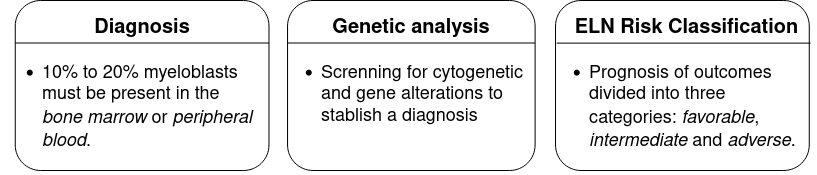

The diagram above was exported from draw.io. Its source (the exported page's mxGraphModel, read from the mxfile embedded in the PNG):
<mxGraphModel dx="1666" dy="454" grid="1" gridSize="10" guides="1" tooltips="1" connect="1" arrows="1" fold="1" page="1" pageScale="1" pageWidth="850" pageHeight="1100" math="0" shadow="0">
  <root>
    <mxCell id="0" />
    <mxCell id="1" parent="0" />
    <mxCell id="p6sIn9NfTqxe31FzYX16-2" value="" style="rounded=1;whiteSpace=wrap;html=1;" parent="1" vertex="1">
      <mxGeometry x="237.05660377358492" y="160" width="247.54716981132074" height="170" as="geometry" />
    </mxCell>
    <mxCell id="p6sIn9NfTqxe31FzYX16-8" value="" style="endArrow=none;html=1;rounded=0;exitX=0;exitY=0.25;exitDx=0;exitDy=0;entryX=1;entryY=0.25;entryDx=0;entryDy=0;" parent="1" source="p6sIn9NfTqxe31FzYX16-2" target="p6sIn9NfTqxe31FzYX16-2" edge="1">
      <mxGeometry width="50" height="50" relative="1" as="geometry">
        <mxPoint x="472.2264150943396" y="391.81818181818176" as="sourcePoint" />
        <mxPoint x="534.1132075471698" y="314.5454545454545" as="targetPoint" />
      </mxGeometry>
    </mxCell>
    <mxCell id="p6sIn9NfTqxe31FzYX16-10" value="&lt;div style=&quot;font-size: 20px;&quot;&gt;Genetic analysis&lt;br style=&quot;font-size: 20px;&quot;&gt;&lt;/div&gt;&lt;div style=&quot;font-size: 20px;&quot;&gt;&lt;br style=&quot;font-size: 20px;&quot;&gt;&lt;/div&gt;" style="text;html=1;strokeColor=none;fillColor=none;align=center;verticalAlign=middle;whiteSpace=wrap;rounded=0;fontSize=20;fontStyle=1" parent="1" vertex="1">
      <mxGeometry x="268" y="177" width="185.66037735849054" height="46.36363636363636" as="geometry" />
    </mxCell>
    <mxCell id="p6sIn9NfTqxe31FzYX16-17" value="&lt;div align=&quot;left&quot; style=&quot;font-size: 18px;&quot;&gt;&lt;ul style=&quot;font-size: 18px;&quot;&gt;&lt;li style=&quot;font-size: 18px;&quot;&gt;Screnning for cytogenetic&lt;br style=&quot;font-size: 18px;&quot;&gt; and gene alterations to &lt;br style=&quot;font-size: 18px;&quot;&gt;stablish a diagnosis&lt;br style=&quot;font-size: 18px;&quot;&gt;&lt;/li&gt;&lt;/ul&gt;&lt;/div&gt;" style="text;whiteSpace=wrap;html=1;fontSize=18;" parent="1" vertex="1">
      <mxGeometry x="229.01056603773586" y="194.77272727272728" width="276.01509433962264" height="139.0909090909091" as="geometry" />
    </mxCell>
    <mxCell id="o9_RWx7kmhH9XPtfpDHC-7" value="" style="rounded=1;whiteSpace=wrap;html=1;" parent="1" vertex="1">
      <mxGeometry x="-35.24528301886792" y="160" width="253.73584905660377" height="170" as="geometry" />
    </mxCell>
    <mxCell id="o9_RWx7kmhH9XPtfpDHC-8" value="" style="endArrow=none;html=1;rounded=0;entryX=1;entryY=0.25;entryDx=0;entryDy=0;exitX=0;exitY=0.25;exitDx=0;exitDy=0;" parent="1" source="o9_RWx7kmhH9XPtfpDHC-7" target="o9_RWx7kmhH9XPtfpDHC-7" edge="1">
      <mxGeometry width="50" height="50" relative="1" as="geometry">
        <mxPoint x="-35.24528301886792" y="221.8181818181818" as="sourcePoint" />
        <mxPoint x="212.30188679245282" y="221.8181818181818" as="targetPoint" />
      </mxGeometry>
    </mxCell>
    <mxCell id="o9_RWx7kmhH9XPtfpDHC-9" value="&lt;div style=&quot;font-size: 20px;&quot;&gt;Diagnosis&lt;br style=&quot;font-size: 20px;&quot;&gt;&lt;/div&gt;&lt;div style=&quot;font-size: 20px;&quot;&gt;&lt;br style=&quot;font-size: 20px;&quot;&gt;&lt;/div&gt;" style="text;html=1;strokeColor=none;fillColor=none;align=center;verticalAlign=middle;whiteSpace=wrap;rounded=0;fontSize=20;fontStyle=1" parent="1" vertex="1">
      <mxGeometry x="-1.2075471698113205" y="177" width="185.66037735849054" height="46.36363636363636" as="geometry" />
    </mxCell>
    <mxCell id="o9_RWx7kmhH9XPtfpDHC-10" value="&lt;div style=&quot;font-size: 18px;&quot;&gt;&lt;ul style=&quot;font-size: 18px;&quot;&gt;&lt;li style=&quot;font-size: 18px;&quot;&gt;&lt;font style=&quot;font-size: 18px;&quot;&gt;10% to 20% myeloblasts must be present in the &lt;i style=&quot;font-size: 18px;&quot;&gt;bone marrow&lt;/i&gt; or &lt;i style=&quot;font-size: 18px;&quot;&gt;peripheral blood&lt;/i&gt;.&lt;/font&gt;&lt;/li&gt;&lt;/ul&gt;&lt;/div&gt;" style="text;whiteSpace=wrap;html=1;align=left;container=0;fontSize=18;" parent="1" vertex="1">
      <mxGeometry x="-50" y="194.77" width="262.23" height="122.09" as="geometry" />
    </mxCell>
    <mxCell id="o9_RWx7kmhH9XPtfpDHC-14" value="" style="rounded=1;whiteSpace=wrap;html=1;" parent="1" vertex="1">
      <mxGeometry x="505.02641509433965" y="160" width="253.73584905660377" height="170" as="geometry" />
    </mxCell>
    <mxCell id="o9_RWx7kmhH9XPtfpDHC-15" value="ELN Risk Classification&lt;br style=&quot;font-size: 20px;&quot;&gt;&lt;div style=&quot;font-size: 20px;&quot;&gt;&lt;br style=&quot;font-size: 20px;&quot;&gt;&lt;/div&gt;" style="text;html=1;strokeColor=none;fillColor=none;align=center;verticalAlign=middle;whiteSpace=wrap;rounded=0;fontSize=20;fontStyle=1" parent="1" vertex="1">
      <mxGeometry x="514.0264150943397" y="177" width="245.07169811320753" height="46.36363636363636" as="geometry" />
    </mxCell>
    <mxCell id="o9_RWx7kmhH9XPtfpDHC-16" value="&lt;div style=&quot;font-size: 18px;&quot;&gt;&lt;ul style=&quot;font-size: 18px;&quot;&gt;&lt;li style=&quot;font-size: 18px;&quot;&gt;Prognosis of outcomes divided into three categories: &lt;i style=&quot;font-size: 18px;&quot;&gt;favorable&lt;/i&gt;, &lt;i style=&quot;font-size: 18px;&quot;&gt;intermediate&lt;/i&gt; and &lt;i style=&quot;font-size: 18px;&quot;&gt;adverse&lt;/i&gt;.&lt;br style=&quot;font-size: 18px;&quot;&gt;&lt;/li&gt;&lt;/ul&gt;&lt;/div&gt;" style="text;whiteSpace=wrap;html=1;align=left;fontSize=18;" parent="1" vertex="1">
      <mxGeometry x="497.29377358490564" y="194.77272727272728" width="269.2075471698113" height="122.09090909090908" as="geometry" />
    </mxCell>
    <mxCell id="o9_RWx7kmhH9XPtfpDHC-18" value="" style="endArrow=none;html=1;rounded=0;entryX=1;entryY=0.25;entryDx=0;entryDy=0;exitX=0;exitY=0.25;exitDx=0;exitDy=0;" parent="1" edge="1">
      <mxGeometry width="50" height="50" relative="1" as="geometry">
        <mxPoint x="506.2641509433962" y="202.62363636363636" as="sourcePoint" />
        <mxPoint x="760" y="202.62363636363636" as="targetPoint" />
      </mxGeometry>
    </mxCell>
  </root>
</mxGraphModel>